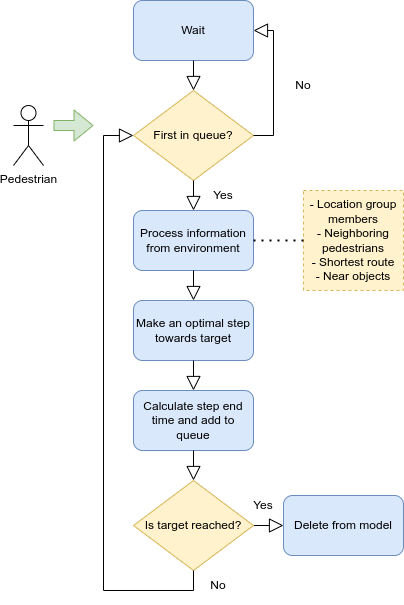

The diagram above was exported from draw.io. Its source (the exported page's mxGraphModel, read from the mxfile embedded in the PNG):
<mxGraphModel dx="1422" dy="832" grid="1" gridSize="10" guides="1" tooltips="1" connect="1" arrows="1" fold="1" page="1" pageScale="1" pageWidth="850" pageHeight="1100" math="0" shadow="0">
  <root>
    <mxCell id="0" />
    <mxCell id="1" parent="0" />
    <mxCell id="2" value="Pedestrian" style="shape=umlActor;verticalLabelPosition=bottom;verticalAlign=top;html=1;outlineConnect=0;" vertex="1" parent="1">
      <mxGeometry x="190" y="365" width="30" height="60" as="geometry" />
    </mxCell>
    <mxCell id="3" value="" style="shape=flexArrow;endArrow=classic;html=1;rounded=0;fillColor=#d5e8d4;strokeColor=#82b366;" edge="1" parent="1">
      <mxGeometry width="50" height="50" relative="1" as="geometry">
        <mxPoint x="230" y="385" as="sourcePoint" />
        <mxPoint x="270" y="385" as="targetPoint" />
      </mxGeometry>
    </mxCell>
    <mxCell id="4" style="edgeStyle=orthogonalEdgeStyle;rounded=0;orthogonalLoop=1;jettySize=auto;html=1;exitX=1;exitY=0.5;exitDx=0;exitDy=0;startArrow=none;startFill=0;endArrow=block;endFill=0;endSize=12;entryX=0;entryY=0.5;entryDx=0;entryDy=0;" edge="1" source="5" target="7" parent="1">
      <mxGeometry relative="1" as="geometry">
        <mxPoint x="485" y="940" as="targetPoint" />
      </mxGeometry>
    </mxCell>
    <mxCell id="5" value="&lt;span style=&quot;&quot;&gt;Is target reached?&lt;/span&gt;" style="rhombus;whiteSpace=wrap;html=1;fillColor=#fff2cc;strokeColor=#d6b656;" vertex="1" parent="1">
      <mxGeometry x="310" y="740" width="120" height="90" as="geometry" />
    </mxCell>
    <mxCell id="6" value="Yes" style="text;html=1;strokeColor=none;fillColor=none;align=center;verticalAlign=middle;whiteSpace=wrap;rounded=0;" vertex="1" parent="1">
      <mxGeometry x="410" y="750" width="60" height="30" as="geometry" />
    </mxCell>
    <mxCell id="7" value="Delete from model" style="rounded=1;whiteSpace=wrap;html=1;fillColor=#dae8fc;strokeColor=#6c8ebf;" vertex="1" parent="1">
      <mxGeometry x="460" y="755" width="120" height="60" as="geometry" />
    </mxCell>
    <mxCell id="8" value="Make an optimal step towards target" style="rounded=1;whiteSpace=wrap;html=1;fillColor=#dae8fc;strokeColor=#6c8ebf;" vertex="1" parent="1">
      <mxGeometry x="310" y="560" width="120" height="60" as="geometry" />
    </mxCell>
    <mxCell id="9" style="edgeStyle=orthogonalEdgeStyle;rounded=0;orthogonalLoop=1;jettySize=auto;html=1;exitX=0.5;exitY=1;exitDx=0;exitDy=0;startArrow=none;startFill=0;endArrow=block;endFill=0;endSize=12;entryX=0;entryY=0.5;entryDx=0;entryDy=0;" edge="1" source="5" target="10" parent="1">
      <mxGeometry relative="1" as="geometry">
        <mxPoint x="380" y="580" as="targetPoint" />
        <mxPoint x="380" y="520" as="sourcePoint" />
        <Array as="points">
          <mxPoint x="370" y="850" />
          <mxPoint x="280" y="850" />
          <mxPoint x="280" y="395" />
        </Array>
      </mxGeometry>
    </mxCell>
    <mxCell id="10" value="First in queue?" style="rhombus;whiteSpace=wrap;html=1;fillColor=#fff2cc;strokeColor=#d6b656;" vertex="1" parent="1">
      <mxGeometry x="310" y="350" width="120" height="90" as="geometry" />
    </mxCell>
    <mxCell id="11" value="Process information from environment" style="rounded=1;whiteSpace=wrap;html=1;fillColor=#dae8fc;strokeColor=#6c8ebf;" vertex="1" parent="1">
      <mxGeometry x="310" y="470" width="120" height="60" as="geometry" />
    </mxCell>
    <mxCell id="12" style="edgeStyle=orthogonalEdgeStyle;rounded=0;orthogonalLoop=1;jettySize=auto;html=1;exitX=0.5;exitY=1;exitDx=0;exitDy=0;startArrow=none;startFill=0;endArrow=block;endFill=0;endSize=12;entryX=0.5;entryY=0;entryDx=0;entryDy=0;" edge="1" source="10" target="11" parent="1">
      <mxGeometry relative="1" as="geometry">
        <mxPoint x="375" y="710" as="targetPoint" />
        <mxPoint x="375" y="650" as="sourcePoint" />
      </mxGeometry>
    </mxCell>
    <mxCell id="13" value="Wait" style="rounded=1;whiteSpace=wrap;html=1;fillColor=#dae8fc;strokeColor=#6c8ebf;" vertex="1" parent="1">
      <mxGeometry x="310" y="260" width="120" height="60" as="geometry" />
    </mxCell>
    <mxCell id="14" style="edgeStyle=orthogonalEdgeStyle;rounded=0;orthogonalLoop=1;jettySize=auto;html=1;exitX=1;exitY=0.5;exitDx=0;exitDy=0;startArrow=none;startFill=0;endArrow=block;endFill=0;endSize=12;entryX=1;entryY=0.5;entryDx=0;entryDy=0;" edge="1" source="10" target="13" parent="1">
      <mxGeometry relative="1" as="geometry">
        <mxPoint x="380" y="360" as="targetPoint" />
        <mxPoint x="380" y="330" as="sourcePoint" />
      </mxGeometry>
    </mxCell>
    <mxCell id="15" value="No" style="text;html=1;strokeColor=none;fillColor=none;align=center;verticalAlign=middle;whiteSpace=wrap;rounded=0;" vertex="1" parent="1">
      <mxGeometry x="450" y="330" width="60" height="30" as="geometry" />
    </mxCell>
    <mxCell id="16" style="edgeStyle=orthogonalEdgeStyle;rounded=0;orthogonalLoop=1;jettySize=auto;html=1;exitX=0.5;exitY=1;exitDx=0;exitDy=0;startArrow=none;startFill=0;endArrow=block;endFill=0;endSize=12;" edge="1" source="13" parent="1">
      <mxGeometry relative="1" as="geometry">
        <mxPoint x="370" y="350" as="targetPoint" />
        <mxPoint x="380" y="540" as="sourcePoint" />
      </mxGeometry>
    </mxCell>
    <mxCell id="17" value="Calculate step end time and add to queue" style="rounded=1;whiteSpace=wrap;html=1;fillColor=#dae8fc;strokeColor=#6c8ebf;" vertex="1" parent="1">
      <mxGeometry x="310" y="650" width="120" height="60" as="geometry" />
    </mxCell>
    <mxCell id="18" style="edgeStyle=orthogonalEdgeStyle;rounded=0;orthogonalLoop=1;jettySize=auto;html=1;exitX=0.5;exitY=1;exitDx=0;exitDy=0;startArrow=none;startFill=0;endArrow=block;endFill=0;endSize=12;entryX=0.5;entryY=0;entryDx=0;entryDy=0;" edge="1" source="8" target="17" parent="1">
      <mxGeometry relative="1" as="geometry">
        <mxPoint x="380" y="575" as="targetPoint" />
        <mxPoint x="380" y="540" as="sourcePoint" />
      </mxGeometry>
    </mxCell>
    <mxCell id="19" value="&lt;span style=&quot;&quot;&gt;- Location group members&lt;/span&gt;&lt;br style=&quot;&quot;&gt;&lt;span style=&quot;&quot;&gt;- Neighboring pedestrians&lt;/span&gt;&lt;br style=&quot;&quot;&gt;&lt;span style=&quot;&quot;&gt;- Shortest route&lt;/span&gt;&lt;br style=&quot;&quot;&gt;&lt;span style=&quot;&quot;&gt;- Near objects&lt;/span&gt;" style="whiteSpace=wrap;html=1;aspect=fixed;dashed=1;fillColor=#fff2cc;strokeColor=#d6b656;" vertex="1" parent="1">
      <mxGeometry x="480" y="450" width="100" height="100" as="geometry" />
    </mxCell>
    <mxCell id="20" value="" style="endArrow=none;dashed=1;html=1;dashPattern=1 3;strokeWidth=2;rounded=0;exitX=1;exitY=0.5;exitDx=0;exitDy=0;entryX=0;entryY=0.5;entryDx=0;entryDy=0;" edge="1" source="11" target="19" parent="1">
      <mxGeometry width="50" height="50" relative="1" as="geometry">
        <mxPoint x="400" y="550" as="sourcePoint" />
        <mxPoint x="450" y="500" as="targetPoint" />
      </mxGeometry>
    </mxCell>
    <mxCell id="21" style="edgeStyle=orthogonalEdgeStyle;rounded=0;orthogonalLoop=1;jettySize=auto;html=1;exitX=0.5;exitY=1;exitDx=0;exitDy=0;startArrow=none;startFill=0;endArrow=block;endFill=0;endSize=12;entryX=0.5;entryY=0;entryDx=0;entryDy=0;" edge="1" source="17" target="5" parent="1">
      <mxGeometry relative="1" as="geometry">
        <mxPoint x="490" y="795" as="targetPoint" />
        <mxPoint x="435" y="795" as="sourcePoint" />
      </mxGeometry>
    </mxCell>
    <mxCell id="22" style="edgeStyle=orthogonalEdgeStyle;rounded=0;orthogonalLoop=1;jettySize=auto;html=1;exitX=0.5;exitY=1;exitDx=0;exitDy=0;startArrow=none;startFill=0;endArrow=block;endFill=0;endSize=12;entryX=0.5;entryY=0;entryDx=0;entryDy=0;" edge="1" source="11" target="8" parent="1">
      <mxGeometry relative="1" as="geometry">
        <mxPoint x="500" y="805" as="targetPoint" />
        <mxPoint x="445" y="805" as="sourcePoint" />
      </mxGeometry>
    </mxCell>
    <mxCell id="23" value="No" style="text;html=1;strokeColor=none;fillColor=none;align=center;verticalAlign=middle;whiteSpace=wrap;rounded=0;" vertex="1" parent="1">
      <mxGeometry x="365" y="830" width="60" height="30" as="geometry" />
    </mxCell>
    <mxCell id="24" value="Yes" style="text;html=1;strokeColor=none;fillColor=none;align=center;verticalAlign=middle;whiteSpace=wrap;rounded=0;" vertex="1" parent="1">
      <mxGeometry x="370" y="440" width="60" height="30" as="geometry" />
    </mxCell>
  </root>
</mxGraphModel>